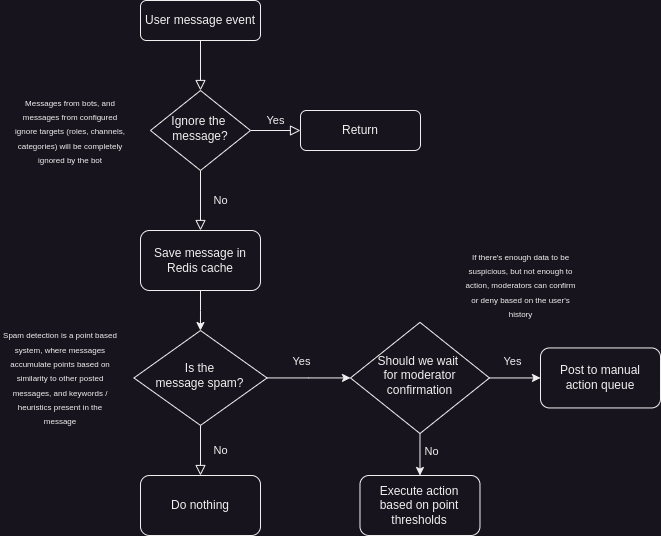

The diagram above was exported from draw.io. Its source (the exported page's mxGraphModel, read from the mxfile embedded in the PNG):
<mxGraphModel dx="1680" dy="644" grid="1" gridSize="10" guides="1" tooltips="1" connect="1" arrows="1" fold="1" page="1" pageScale="1" pageWidth="827" pageHeight="1169" math="0" shadow="0">
  <root>
    <mxCell id="WIyWlLk6GJQsqaUBKTNV-0" />
    <mxCell id="WIyWlLk6GJQsqaUBKTNV-1" parent="WIyWlLk6GJQsqaUBKTNV-0" />
    <mxCell id="WIyWlLk6GJQsqaUBKTNV-2" value="" style="rounded=0;html=1;jettySize=auto;orthogonalLoop=1;fontSize=11;endArrow=block;endFill=0;endSize=8;strokeWidth=1;shadow=0;labelBackgroundColor=none;edgeStyle=orthogonalEdgeStyle;" parent="WIyWlLk6GJQsqaUBKTNV-1" source="WIyWlLk6GJQsqaUBKTNV-3" target="WIyWlLk6GJQsqaUBKTNV-6" edge="1">
      <mxGeometry relative="1" as="geometry" />
    </mxCell>
    <mxCell id="WIyWlLk6GJQsqaUBKTNV-3" value="User message event" style="rounded=1;whiteSpace=wrap;html=1;fontSize=12;glass=0;strokeWidth=1;shadow=0;" parent="WIyWlLk6GJQsqaUBKTNV-1" vertex="1">
      <mxGeometry x="160" y="80" width="120" height="40" as="geometry" />
    </mxCell>
    <mxCell id="WIyWlLk6GJQsqaUBKTNV-4" value="No" style="rounded=0;html=1;jettySize=auto;orthogonalLoop=1;fontSize=11;endArrow=block;endFill=0;endSize=8;strokeWidth=1;shadow=0;labelBackgroundColor=none;edgeStyle=orthogonalEdgeStyle;" parent="WIyWlLk6GJQsqaUBKTNV-1" source="WIyWlLk6GJQsqaUBKTNV-6" target="gireQuNrLHWII9RmO25w-1" edge="1">
      <mxGeometry y="20" relative="1" as="geometry">
        <mxPoint as="offset" />
        <mxPoint x="220" y="370" as="targetPoint" />
      </mxGeometry>
    </mxCell>
    <mxCell id="WIyWlLk6GJQsqaUBKTNV-5" value="Yes" style="edgeStyle=orthogonalEdgeStyle;rounded=0;html=1;jettySize=auto;orthogonalLoop=1;fontSize=11;endArrow=block;endFill=0;endSize=8;strokeWidth=1;shadow=0;labelBackgroundColor=none;" parent="WIyWlLk6GJQsqaUBKTNV-1" source="WIyWlLk6GJQsqaUBKTNV-6" target="WIyWlLk6GJQsqaUBKTNV-7" edge="1">
      <mxGeometry y="10" relative="1" as="geometry">
        <mxPoint as="offset" />
      </mxGeometry>
    </mxCell>
    <mxCell id="WIyWlLk6GJQsqaUBKTNV-6" value="Ignore the&amp;nbsp;&lt;br&gt;message?" style="rhombus;whiteSpace=wrap;html=1;shadow=0;fontFamily=Helvetica;fontSize=12;align=center;strokeWidth=1;spacing=6;spacingTop=-4;" parent="WIyWlLk6GJQsqaUBKTNV-1" vertex="1">
      <mxGeometry x="170" y="170" width="100" height="80" as="geometry" />
    </mxCell>
    <mxCell id="WIyWlLk6GJQsqaUBKTNV-7" value="Return" style="rounded=1;whiteSpace=wrap;html=1;fontSize=12;glass=0;strokeWidth=1;shadow=0;" parent="WIyWlLk6GJQsqaUBKTNV-1" vertex="1">
      <mxGeometry x="320" y="190" width="120" height="40" as="geometry" />
    </mxCell>
    <mxCell id="gireQuNrLHWII9RmO25w-0" value="&lt;font style=&quot;font-size: 8px;&quot;&gt;Messages from bots, and messages from configured ignore targets (roles, channels, categories) will be completely ignored by the bot&lt;/font&gt;" style="text;html=1;strokeColor=none;fillColor=none;align=center;verticalAlign=middle;whiteSpace=wrap;rounded=0;" vertex="1" parent="WIyWlLk6GJQsqaUBKTNV-1">
      <mxGeometry x="30" y="172.5" width="120" height="75" as="geometry" />
    </mxCell>
    <mxCell id="gireQuNrLHWII9RmO25w-6" style="edgeStyle=orthogonalEdgeStyle;rounded=0;orthogonalLoop=1;jettySize=auto;html=1;" edge="1" parent="WIyWlLk6GJQsqaUBKTNV-1" source="gireQuNrLHWII9RmO25w-1" target="gireQuNrLHWII9RmO25w-5">
      <mxGeometry relative="1" as="geometry" />
    </mxCell>
    <mxCell id="gireQuNrLHWII9RmO25w-1" value="Save message in Redis cache" style="rounded=1;whiteSpace=wrap;html=1;" vertex="1" parent="WIyWlLk6GJQsqaUBKTNV-1">
      <mxGeometry x="160" y="310" width="120" height="60" as="geometry" />
    </mxCell>
    <mxCell id="gireQuNrLHWII9RmO25w-10" style="edgeStyle=orthogonalEdgeStyle;rounded=0;orthogonalLoop=1;jettySize=auto;html=1;entryX=0;entryY=0.5;entryDx=0;entryDy=0;" edge="1" parent="WIyWlLk6GJQsqaUBKTNV-1" source="gireQuNrLHWII9RmO25w-5" target="gireQuNrLHWII9RmO25w-13">
      <mxGeometry relative="1" as="geometry">
        <mxPoint x="370" y="457.48571428571427" as="targetPoint" />
      </mxGeometry>
    </mxCell>
    <mxCell id="gireQuNrLHWII9RmO25w-12" value="Yes" style="edgeLabel;html=1;align=center;verticalAlign=middle;resizable=0;points=[];" vertex="1" connectable="0" parent="gireQuNrLHWII9RmO25w-10">
      <mxGeometry x="0.1915" relative="1" as="geometry">
        <mxPoint x="-16" y="-17" as="offset" />
      </mxGeometry>
    </mxCell>
    <mxCell id="gireQuNrLHWII9RmO25w-5" value="Is the &lt;br&gt;message spam?" style="rhombus;whiteSpace=wrap;html=1;shadow=0;fontFamily=Helvetica;fontSize=12;align=center;strokeWidth=1;spacing=6;spacingTop=-4;" vertex="1" parent="WIyWlLk6GJQsqaUBKTNV-1">
      <mxGeometry x="153.44" y="410" width="133.12" height="94.9" as="geometry" />
    </mxCell>
    <mxCell id="gireQuNrLHWII9RmO25w-7" value="No" style="rounded=0;html=1;jettySize=auto;orthogonalLoop=1;fontSize=11;endArrow=block;endFill=0;endSize=8;strokeWidth=1;shadow=0;labelBackgroundColor=none;edgeStyle=orthogonalEdgeStyle;exitX=0.5;exitY=1;exitDx=0;exitDy=0;entryX=0.5;entryY=0;entryDx=0;entryDy=0;" edge="1" parent="WIyWlLk6GJQsqaUBKTNV-1" source="gireQuNrLHWII9RmO25w-5" target="gireQuNrLHWII9RmO25w-19">
      <mxGeometry y="20" relative="1" as="geometry">
        <mxPoint as="offset" />
        <mxPoint x="219.71" y="520" as="sourcePoint" />
        <mxPoint x="219.71" y="580" as="targetPoint" />
      </mxGeometry>
    </mxCell>
    <mxCell id="gireQuNrLHWII9RmO25w-15" style="edgeStyle=orthogonalEdgeStyle;rounded=0;orthogonalLoop=1;jettySize=auto;html=1;" edge="1" parent="WIyWlLk6GJQsqaUBKTNV-1" source="gireQuNrLHWII9RmO25w-13" target="gireQuNrLHWII9RmO25w-14">
      <mxGeometry relative="1" as="geometry" />
    </mxCell>
    <mxCell id="gireQuNrLHWII9RmO25w-16" value="Yes" style="edgeLabel;html=1;align=center;verticalAlign=middle;resizable=0;points=[];" vertex="1" connectable="0" parent="gireQuNrLHWII9RmO25w-15">
      <mxGeometry x="-0.0972" relative="1" as="geometry">
        <mxPoint y="-17" as="offset" />
      </mxGeometry>
    </mxCell>
    <mxCell id="gireQuNrLHWII9RmO25w-17" style="edgeStyle=orthogonalEdgeStyle;rounded=0;orthogonalLoop=1;jettySize=auto;html=1;entryX=0.5;entryY=0;entryDx=0;entryDy=0;" edge="1" parent="WIyWlLk6GJQsqaUBKTNV-1" source="gireQuNrLHWII9RmO25w-13" target="gireQuNrLHWII9RmO25w-20">
      <mxGeometry relative="1" as="geometry">
        <mxPoint x="439.48" y="580" as="targetPoint" />
      </mxGeometry>
    </mxCell>
    <mxCell id="gireQuNrLHWII9RmO25w-18" value="No" style="edgeLabel;html=1;align=center;verticalAlign=middle;resizable=0;points=[];" vertex="1" connectable="0" parent="gireQuNrLHWII9RmO25w-17">
      <mxGeometry x="-0.1668" y="1" relative="1" as="geometry">
        <mxPoint x="10" as="offset" />
      </mxGeometry>
    </mxCell>
    <mxCell id="gireQuNrLHWII9RmO25w-13" value="Should we wait&amp;nbsp;&lt;br&gt;for moderator&lt;br&gt;confirmation" style="rhombus;whiteSpace=wrap;html=1;shadow=0;fontFamily=Helvetica;fontSize=12;align=center;strokeWidth=1;spacing=6;spacingTop=-4;" vertex="1" parent="WIyWlLk6GJQsqaUBKTNV-1">
      <mxGeometry x="370" y="401.86" width="138.96" height="111.17" as="geometry" />
    </mxCell>
    <mxCell id="gireQuNrLHWII9RmO25w-14" value="Post to manual&lt;br&gt;action queue" style="rounded=1;whiteSpace=wrap;html=1;" vertex="1" parent="WIyWlLk6GJQsqaUBKTNV-1">
      <mxGeometry x="560" y="427.45" width="120" height="60" as="geometry" />
    </mxCell>
    <mxCell id="gireQuNrLHWII9RmO25w-19" value="Do nothing" style="rounded=1;whiteSpace=wrap;html=1;" vertex="1" parent="WIyWlLk6GJQsqaUBKTNV-1">
      <mxGeometry x="160" y="555" width="120" height="60" as="geometry" />
    </mxCell>
    <mxCell id="gireQuNrLHWII9RmO25w-20" value="Execute action&lt;br&gt;based on point&lt;br&gt;thresholds" style="rounded=1;whiteSpace=wrap;html=1;" vertex="1" parent="WIyWlLk6GJQsqaUBKTNV-1">
      <mxGeometry x="379.48" y="555" width="120" height="60" as="geometry" />
    </mxCell>
    <mxCell id="gireQuNrLHWII9RmO25w-21" value="&lt;font style=&quot;font-size: 8px;&quot;&gt;Spam detection is a point based system, where messages accumulate points based on similarity to other posted messages, and keywords / heuristics present in the message&lt;br&gt;&lt;/font&gt;" style="text;html=1;strokeColor=none;fillColor=none;align=center;verticalAlign=middle;whiteSpace=wrap;rounded=0;" vertex="1" parent="WIyWlLk6GJQsqaUBKTNV-1">
      <mxGeometry x="20" y="404.97" width="120" height="104.95" as="geometry" />
    </mxCell>
    <mxCell id="gireQuNrLHWII9RmO25w-22" value="&lt;font style=&quot;font-size: 8px;&quot;&gt;If there's enough data to be suspicious, but not enough to action, moderators can confirm or deny based on the user's history&lt;br&gt;&lt;/font&gt;" style="text;html=1;strokeColor=none;fillColor=none;align=center;verticalAlign=middle;whiteSpace=wrap;rounded=0;" vertex="1" parent="WIyWlLk6GJQsqaUBKTNV-1">
      <mxGeometry x="480.00000000000006" y="322.49" width="120.52" height="82.48" as="geometry" />
    </mxCell>
  </root>
</mxGraphModel>